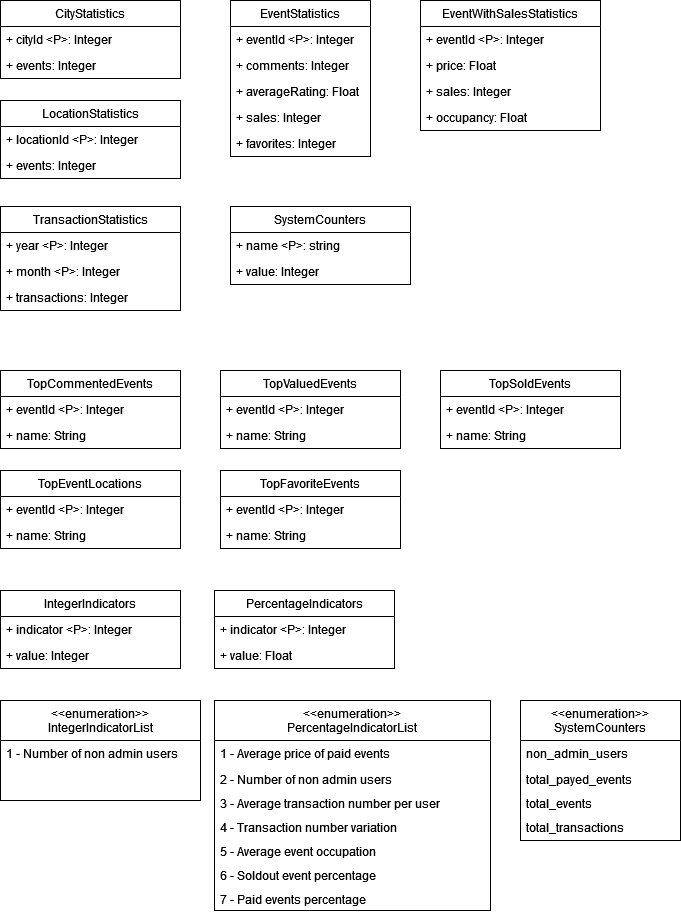

The diagram above was exported from draw.io. Its source (the exported page's mxGraphModel, read from the mxfile embedded in the PNG):
<mxGraphModel dx="2074" dy="1142" grid="1" gridSize="10" guides="1" tooltips="1" connect="1" arrows="1" fold="1" page="1" pageScale="1" pageWidth="827" pageHeight="1169" math="0" shadow="0">
  <root>
    <mxCell id="0" />
    <mxCell id="1" parent="0" />
    <mxCell id="F1hBgyZRCNYkHsS2Qec8-5" value="EventStatistics" style="swimlane;fontStyle=0;childLayout=stackLayout;horizontal=1;startSize=26;fillColor=none;horizontalStack=0;resizeParent=1;resizeParentMax=0;resizeLast=0;collapsible=1;marginBottom=0;whiteSpace=wrap;html=1;" parent="1" vertex="1">
      <mxGeometry x="340" y="340" width="140" height="156" as="geometry" />
    </mxCell>
    <mxCell id="F1hBgyZRCNYkHsS2Qec8-6" value="+ eventId &amp;lt;P&amp;gt;: Integer" style="text;strokeColor=none;fillColor=none;align=left;verticalAlign=top;spacingLeft=4;spacingRight=4;overflow=hidden;rotatable=0;points=[[0,0.5],[1,0.5]];portConstraint=eastwest;whiteSpace=wrap;html=1;" parent="F1hBgyZRCNYkHsS2Qec8-5" vertex="1">
      <mxGeometry y="26" width="140" height="26" as="geometry" />
    </mxCell>
    <mxCell id="F1hBgyZRCNYkHsS2Qec8-7" value="+ comments: Integer" style="text;strokeColor=none;fillColor=none;align=left;verticalAlign=top;spacingLeft=4;spacingRight=4;overflow=hidden;rotatable=0;points=[[0,0.5],[1,0.5]];portConstraint=eastwest;whiteSpace=wrap;html=1;" parent="F1hBgyZRCNYkHsS2Qec8-5" vertex="1">
      <mxGeometry y="52" width="140" height="26" as="geometry" />
    </mxCell>
    <mxCell id="F1hBgyZRCNYkHsS2Qec8-8" value="+ averageRating: Float" style="text;strokeColor=none;fillColor=none;align=left;verticalAlign=top;spacingLeft=4;spacingRight=4;overflow=hidden;rotatable=0;points=[[0,0.5],[1,0.5]];portConstraint=eastwest;whiteSpace=wrap;html=1;" parent="F1hBgyZRCNYkHsS2Qec8-5" vertex="1">
      <mxGeometry y="78" width="140" height="26" as="geometry" />
    </mxCell>
    <mxCell id="F1hBgyZRCNYkHsS2Qec8-9" value="+ sales: Integer" style="text;strokeColor=none;fillColor=none;align=left;verticalAlign=top;spacingLeft=4;spacingRight=4;overflow=hidden;rotatable=0;points=[[0,0.5],[1,0.5]];portConstraint=eastwest;whiteSpace=wrap;html=1;" parent="F1hBgyZRCNYkHsS2Qec8-5" vertex="1">
      <mxGeometry y="104" width="140" height="26" as="geometry" />
    </mxCell>
    <mxCell id="F1hBgyZRCNYkHsS2Qec8-10" value="+ favorites: Integer" style="text;strokeColor=none;fillColor=none;align=left;verticalAlign=top;spacingLeft=4;spacingRight=4;overflow=hidden;rotatable=0;points=[[0,0.5],[1,0.5]];portConstraint=eastwest;whiteSpace=wrap;html=1;" parent="F1hBgyZRCNYkHsS2Qec8-5" vertex="1">
      <mxGeometry y="130" width="140" height="26" as="geometry" />
    </mxCell>
    <mxCell id="F1hBgyZRCNYkHsS2Qec8-11" value="EventWithSalesStatistics" style="swimlane;fontStyle=0;childLayout=stackLayout;horizontal=1;startSize=26;fillColor=none;horizontalStack=0;resizeParent=1;resizeParentMax=0;resizeLast=0;collapsible=1;marginBottom=0;whiteSpace=wrap;html=1;" parent="1" vertex="1">
      <mxGeometry x="530" y="340" width="180" height="130" as="geometry" />
    </mxCell>
    <mxCell id="F1hBgyZRCNYkHsS2Qec8-12" value="+ eventId &amp;lt;P&amp;gt;: Integer" style="text;strokeColor=none;fillColor=none;align=left;verticalAlign=top;spacingLeft=4;spacingRight=4;overflow=hidden;rotatable=0;points=[[0,0.5],[1,0.5]];portConstraint=eastwest;whiteSpace=wrap;html=1;" parent="F1hBgyZRCNYkHsS2Qec8-11" vertex="1">
      <mxGeometry y="26" width="180" height="26" as="geometry" />
    </mxCell>
    <mxCell id="F1hBgyZRCNYkHsS2Qec8-13" value="+ price: Float" style="text;strokeColor=none;fillColor=none;align=left;verticalAlign=top;spacingLeft=4;spacingRight=4;overflow=hidden;rotatable=0;points=[[0,0.5],[1,0.5]];portConstraint=eastwest;whiteSpace=wrap;html=1;" parent="F1hBgyZRCNYkHsS2Qec8-11" vertex="1">
      <mxGeometry y="52" width="180" height="26" as="geometry" />
    </mxCell>
    <mxCell id="F1hBgyZRCNYkHsS2Qec8-14" value="+ sales: Integer" style="text;strokeColor=none;fillColor=none;align=left;verticalAlign=top;spacingLeft=4;spacingRight=4;overflow=hidden;rotatable=0;points=[[0,0.5],[1,0.5]];portConstraint=eastwest;whiteSpace=wrap;html=1;" parent="F1hBgyZRCNYkHsS2Qec8-11" vertex="1">
      <mxGeometry y="78" width="180" height="26" as="geometry" />
    </mxCell>
    <mxCell id="F1hBgyZRCNYkHsS2Qec8-15" value="+ occupancy: Float" style="text;strokeColor=none;fillColor=none;align=left;verticalAlign=top;spacingLeft=4;spacingRight=4;overflow=hidden;rotatable=0;points=[[0,0.5],[1,0.5]];portConstraint=eastwest;whiteSpace=wrap;html=1;" parent="F1hBgyZRCNYkHsS2Qec8-11" vertex="1">
      <mxGeometry y="104" width="180" height="26" as="geometry" />
    </mxCell>
    <mxCell id="F1hBgyZRCNYkHsS2Qec8-17" value="CityStatistics" style="swimlane;fontStyle=0;childLayout=stackLayout;horizontal=1;startSize=26;fillColor=none;horizontalStack=0;resizeParent=1;resizeParentMax=0;resizeLast=0;collapsible=1;marginBottom=0;whiteSpace=wrap;html=1;" parent="1" vertex="1">
      <mxGeometry x="110" y="340" width="180" height="78" as="geometry" />
    </mxCell>
    <mxCell id="F1hBgyZRCNYkHsS2Qec8-18" value="+ cityId &amp;lt;P&amp;gt;: Integer" style="text;strokeColor=none;fillColor=none;align=left;verticalAlign=top;spacingLeft=4;spacingRight=4;overflow=hidden;rotatable=0;points=[[0,0.5],[1,0.5]];portConstraint=eastwest;whiteSpace=wrap;html=1;" parent="F1hBgyZRCNYkHsS2Qec8-17" vertex="1">
      <mxGeometry y="26" width="180" height="26" as="geometry" />
    </mxCell>
    <mxCell id="F1hBgyZRCNYkHsS2Qec8-19" value="+ events: Integer" style="text;strokeColor=none;fillColor=none;align=left;verticalAlign=top;spacingLeft=4;spacingRight=4;overflow=hidden;rotatable=0;points=[[0,0.5],[1,0.5]];portConstraint=eastwest;whiteSpace=wrap;html=1;" parent="F1hBgyZRCNYkHsS2Qec8-17" vertex="1">
      <mxGeometry y="52" width="180" height="26" as="geometry" />
    </mxCell>
    <mxCell id="F1hBgyZRCNYkHsS2Qec8-22" value="LocationStatistics" style="swimlane;fontStyle=0;childLayout=stackLayout;horizontal=1;startSize=26;fillColor=none;horizontalStack=0;resizeParent=1;resizeParentMax=0;resizeLast=0;collapsible=1;marginBottom=0;whiteSpace=wrap;html=1;" parent="1" vertex="1">
      <mxGeometry x="110" y="440" width="180" height="78" as="geometry" />
    </mxCell>
    <mxCell id="F1hBgyZRCNYkHsS2Qec8-23" value="+ locationId &amp;lt;P&amp;gt;: Integer" style="text;strokeColor=none;fillColor=none;align=left;verticalAlign=top;spacingLeft=4;spacingRight=4;overflow=hidden;rotatable=0;points=[[0,0.5],[1,0.5]];portConstraint=eastwest;whiteSpace=wrap;html=1;" parent="F1hBgyZRCNYkHsS2Qec8-22" vertex="1">
      <mxGeometry y="26" width="180" height="26" as="geometry" />
    </mxCell>
    <mxCell id="F1hBgyZRCNYkHsS2Qec8-24" value="+ events: Integer" style="text;strokeColor=none;fillColor=none;align=left;verticalAlign=top;spacingLeft=4;spacingRight=4;overflow=hidden;rotatable=0;points=[[0,0.5],[1,0.5]];portConstraint=eastwest;whiteSpace=wrap;html=1;" parent="F1hBgyZRCNYkHsS2Qec8-22" vertex="1">
      <mxGeometry y="52" width="180" height="26" as="geometry" />
    </mxCell>
    <mxCell id="F1hBgyZRCNYkHsS2Qec8-25" value="TransactionStatistics" style="swimlane;fontStyle=0;childLayout=stackLayout;horizontal=1;startSize=26;fillColor=none;horizontalStack=0;resizeParent=1;resizeParentMax=0;resizeLast=0;collapsible=1;marginBottom=0;whiteSpace=wrap;html=1;" parent="1" vertex="1">
      <mxGeometry x="110" y="546" width="180" height="104" as="geometry" />
    </mxCell>
    <mxCell id="F1hBgyZRCNYkHsS2Qec8-26" value="+ year &amp;lt;P&amp;gt;: Integer" style="text;strokeColor=none;fillColor=none;align=left;verticalAlign=top;spacingLeft=4;spacingRight=4;overflow=hidden;rotatable=0;points=[[0,0.5],[1,0.5]];portConstraint=eastwest;whiteSpace=wrap;html=1;" parent="F1hBgyZRCNYkHsS2Qec8-25" vertex="1">
      <mxGeometry y="26" width="180" height="26" as="geometry" />
    </mxCell>
    <mxCell id="F1hBgyZRCNYkHsS2Qec8-27" value="+ month &amp;lt;P&amp;gt;: Integer" style="text;strokeColor=none;fillColor=none;align=left;verticalAlign=top;spacingLeft=4;spacingRight=4;overflow=hidden;rotatable=0;points=[[0,0.5],[1,0.5]];portConstraint=eastwest;whiteSpace=wrap;html=1;" parent="F1hBgyZRCNYkHsS2Qec8-25" vertex="1">
      <mxGeometry y="52" width="180" height="26" as="geometry" />
    </mxCell>
    <mxCell id="F1hBgyZRCNYkHsS2Qec8-28" value="+ transactions: Integer" style="text;strokeColor=none;fillColor=none;align=left;verticalAlign=top;spacingLeft=4;spacingRight=4;overflow=hidden;rotatable=0;points=[[0,0.5],[1,0.5]];portConstraint=eastwest;whiteSpace=wrap;html=1;" parent="F1hBgyZRCNYkHsS2Qec8-25" vertex="1">
      <mxGeometry y="78" width="180" height="26" as="geometry" />
    </mxCell>
    <mxCell id="F1hBgyZRCNYkHsS2Qec8-29" value="SystemCounters" style="swimlane;fontStyle=0;childLayout=stackLayout;horizontal=1;startSize=26;fillColor=none;horizontalStack=0;resizeParent=1;resizeParentMax=0;resizeLast=0;collapsible=1;marginBottom=0;whiteSpace=wrap;html=1;" parent="1" vertex="1">
      <mxGeometry x="340" y="546" width="180" height="78" as="geometry" />
    </mxCell>
    <mxCell id="F1hBgyZRCNYkHsS2Qec8-30" value="+ name &amp;lt;P&amp;gt;: string" style="text;strokeColor=none;fillColor=none;align=left;verticalAlign=top;spacingLeft=4;spacingRight=4;overflow=hidden;rotatable=0;points=[[0,0.5],[1,0.5]];portConstraint=eastwest;whiteSpace=wrap;html=1;" parent="F1hBgyZRCNYkHsS2Qec8-29" vertex="1">
      <mxGeometry y="26" width="180" height="26" as="geometry" />
    </mxCell>
    <mxCell id="F1hBgyZRCNYkHsS2Qec8-31" value="+ value: Integer" style="text;strokeColor=none;fillColor=none;align=left;verticalAlign=top;spacingLeft=4;spacingRight=4;overflow=hidden;rotatable=0;points=[[0,0.5],[1,0.5]];portConstraint=eastwest;whiteSpace=wrap;html=1;" parent="F1hBgyZRCNYkHsS2Qec8-29" vertex="1">
      <mxGeometry y="52" width="180" height="26" as="geometry" />
    </mxCell>
    <mxCell id="F1hBgyZRCNYkHsS2Qec8-33" value="TopCommentedEvents" style="swimlane;fontStyle=0;childLayout=stackLayout;horizontal=1;startSize=26;fillColor=none;horizontalStack=0;resizeParent=1;resizeParentMax=0;resizeLast=0;collapsible=1;marginBottom=0;whiteSpace=wrap;html=1;" parent="1" vertex="1">
      <mxGeometry x="110" y="710" width="180" height="78" as="geometry" />
    </mxCell>
    <mxCell id="F1hBgyZRCNYkHsS2Qec8-34" value="+ eventId  &amp;lt;P&amp;gt;: Integer" style="text;strokeColor=none;fillColor=none;align=left;verticalAlign=top;spacingLeft=4;spacingRight=4;overflow=hidden;rotatable=0;points=[[0,0.5],[1,0.5]];portConstraint=eastwest;whiteSpace=wrap;html=1;" parent="F1hBgyZRCNYkHsS2Qec8-33" vertex="1">
      <mxGeometry y="26" width="180" height="26" as="geometry" />
    </mxCell>
    <mxCell id="F1hBgyZRCNYkHsS2Qec8-35" value="+ name: String" style="text;strokeColor=none;fillColor=none;align=left;verticalAlign=top;spacingLeft=4;spacingRight=4;overflow=hidden;rotatable=0;points=[[0,0.5],[1,0.5]];portConstraint=eastwest;whiteSpace=wrap;html=1;" parent="F1hBgyZRCNYkHsS2Qec8-33" vertex="1">
      <mxGeometry y="52" width="180" height="26" as="geometry" />
    </mxCell>
    <mxCell id="F1hBgyZRCNYkHsS2Qec8-37" value="TopValuedEvents" style="swimlane;fontStyle=0;childLayout=stackLayout;horizontal=1;startSize=26;fillColor=none;horizontalStack=0;resizeParent=1;resizeParentMax=0;resizeLast=0;collapsible=1;marginBottom=0;whiteSpace=wrap;html=1;" parent="1" vertex="1">
      <mxGeometry x="330" y="710" width="180" height="78" as="geometry" />
    </mxCell>
    <mxCell id="F1hBgyZRCNYkHsS2Qec8-38" value="+ eventId  &amp;lt;P&amp;gt;: Integer" style="text;strokeColor=none;fillColor=none;align=left;verticalAlign=top;spacingLeft=4;spacingRight=4;overflow=hidden;rotatable=0;points=[[0,0.5],[1,0.5]];portConstraint=eastwest;whiteSpace=wrap;html=1;" parent="F1hBgyZRCNYkHsS2Qec8-37" vertex="1">
      <mxGeometry y="26" width="180" height="26" as="geometry" />
    </mxCell>
    <mxCell id="F1hBgyZRCNYkHsS2Qec8-39" value="+ name: String" style="text;strokeColor=none;fillColor=none;align=left;verticalAlign=top;spacingLeft=4;spacingRight=4;overflow=hidden;rotatable=0;points=[[0,0.5],[1,0.5]];portConstraint=eastwest;whiteSpace=wrap;html=1;" parent="F1hBgyZRCNYkHsS2Qec8-37" vertex="1">
      <mxGeometry y="52" width="180" height="26" as="geometry" />
    </mxCell>
    <mxCell id="F1hBgyZRCNYkHsS2Qec8-40" value="TopSoldEvents" style="swimlane;fontStyle=0;childLayout=stackLayout;horizontal=1;startSize=26;fillColor=none;horizontalStack=0;resizeParent=1;resizeParentMax=0;resizeLast=0;collapsible=1;marginBottom=0;whiteSpace=wrap;html=1;" parent="1" vertex="1">
      <mxGeometry x="550" y="710" width="180" height="78" as="geometry" />
    </mxCell>
    <mxCell id="F1hBgyZRCNYkHsS2Qec8-41" value="+ eventId  &amp;lt;P&amp;gt;: Integer" style="text;strokeColor=none;fillColor=none;align=left;verticalAlign=top;spacingLeft=4;spacingRight=4;overflow=hidden;rotatable=0;points=[[0,0.5],[1,0.5]];portConstraint=eastwest;whiteSpace=wrap;html=1;" parent="F1hBgyZRCNYkHsS2Qec8-40" vertex="1">
      <mxGeometry y="26" width="180" height="26" as="geometry" />
    </mxCell>
    <mxCell id="F1hBgyZRCNYkHsS2Qec8-42" value="+ name: String" style="text;strokeColor=none;fillColor=none;align=left;verticalAlign=top;spacingLeft=4;spacingRight=4;overflow=hidden;rotatable=0;points=[[0,0.5],[1,0.5]];portConstraint=eastwest;whiteSpace=wrap;html=1;" parent="F1hBgyZRCNYkHsS2Qec8-40" vertex="1">
      <mxGeometry y="52" width="180" height="26" as="geometry" />
    </mxCell>
    <mxCell id="F1hBgyZRCNYkHsS2Qec8-43" value="TopEventLocations" style="swimlane;fontStyle=0;childLayout=stackLayout;horizontal=1;startSize=26;fillColor=none;horizontalStack=0;resizeParent=1;resizeParentMax=0;resizeLast=0;collapsible=1;marginBottom=0;whiteSpace=wrap;html=1;" parent="1" vertex="1">
      <mxGeometry x="110" y="810" width="180" height="78" as="geometry" />
    </mxCell>
    <mxCell id="F1hBgyZRCNYkHsS2Qec8-44" value="+ eventId  &amp;lt;P&amp;gt;: Integer" style="text;strokeColor=none;fillColor=none;align=left;verticalAlign=top;spacingLeft=4;spacingRight=4;overflow=hidden;rotatable=0;points=[[0,0.5],[1,0.5]];portConstraint=eastwest;whiteSpace=wrap;html=1;" parent="F1hBgyZRCNYkHsS2Qec8-43" vertex="1">
      <mxGeometry y="26" width="180" height="26" as="geometry" />
    </mxCell>
    <mxCell id="F1hBgyZRCNYkHsS2Qec8-45" value="+ name: String" style="text;strokeColor=none;fillColor=none;align=left;verticalAlign=top;spacingLeft=4;spacingRight=4;overflow=hidden;rotatable=0;points=[[0,0.5],[1,0.5]];portConstraint=eastwest;whiteSpace=wrap;html=1;" parent="F1hBgyZRCNYkHsS2Qec8-43" vertex="1">
      <mxGeometry y="52" width="180" height="26" as="geometry" />
    </mxCell>
    <mxCell id="F1hBgyZRCNYkHsS2Qec8-46" value="TopFavoriteEvents" style="swimlane;fontStyle=0;childLayout=stackLayout;horizontal=1;startSize=26;fillColor=none;horizontalStack=0;resizeParent=1;resizeParentMax=0;resizeLast=0;collapsible=1;marginBottom=0;whiteSpace=wrap;html=1;" parent="1" vertex="1">
      <mxGeometry x="330" y="810" width="180" height="78" as="geometry" />
    </mxCell>
    <mxCell id="F1hBgyZRCNYkHsS2Qec8-47" value="+ eventId  &amp;lt;P&amp;gt;: Integer" style="text;strokeColor=none;fillColor=none;align=left;verticalAlign=top;spacingLeft=4;spacingRight=4;overflow=hidden;rotatable=0;points=[[0,0.5],[1,0.5]];portConstraint=eastwest;whiteSpace=wrap;html=1;" parent="F1hBgyZRCNYkHsS2Qec8-46" vertex="1">
      <mxGeometry y="26" width="180" height="26" as="geometry" />
    </mxCell>
    <mxCell id="F1hBgyZRCNYkHsS2Qec8-48" value="+ name: String" style="text;strokeColor=none;fillColor=none;align=left;verticalAlign=top;spacingLeft=4;spacingRight=4;overflow=hidden;rotatable=0;points=[[0,0.5],[1,0.5]];portConstraint=eastwest;whiteSpace=wrap;html=1;" parent="F1hBgyZRCNYkHsS2Qec8-46" vertex="1">
      <mxGeometry y="52" width="180" height="26" as="geometry" />
    </mxCell>
    <mxCell id="F1hBgyZRCNYkHsS2Qec8-49" value="&lt;div&gt;IntegerIndicators&lt;/div&gt;" style="swimlane;fontStyle=0;childLayout=stackLayout;horizontal=1;startSize=26;fillColor=none;horizontalStack=0;resizeParent=1;resizeParentMax=0;resizeLast=0;collapsible=1;marginBottom=0;whiteSpace=wrap;html=1;" parent="1" vertex="1">
      <mxGeometry x="110" y="930" width="180" height="78" as="geometry" />
    </mxCell>
    <mxCell id="F1hBgyZRCNYkHsS2Qec8-50" value="+ indicator &amp;lt;P&amp;gt;: Integer" style="text;strokeColor=none;fillColor=none;align=left;verticalAlign=top;spacingLeft=4;spacingRight=4;overflow=hidden;rotatable=0;points=[[0,0.5],[1,0.5]];portConstraint=eastwest;whiteSpace=wrap;html=1;" parent="F1hBgyZRCNYkHsS2Qec8-49" vertex="1">
      <mxGeometry y="26" width="180" height="26" as="geometry" />
    </mxCell>
    <mxCell id="F1hBgyZRCNYkHsS2Qec8-51" value="+ value: Integer" style="text;strokeColor=none;fillColor=none;align=left;verticalAlign=top;spacingLeft=4;spacingRight=4;overflow=hidden;rotatable=0;points=[[0,0.5],[1,0.5]];portConstraint=eastwest;whiteSpace=wrap;html=1;" parent="F1hBgyZRCNYkHsS2Qec8-49" vertex="1">
      <mxGeometry y="52" width="180" height="26" as="geometry" />
    </mxCell>
    <mxCell id="F1hBgyZRCNYkHsS2Qec8-55" value="&lt;div&gt;PercentageIndicators&lt;/div&gt;" style="swimlane;fontStyle=0;childLayout=stackLayout;horizontal=1;startSize=26;fillColor=none;horizontalStack=0;resizeParent=1;resizeParentMax=0;resizeLast=0;collapsible=1;marginBottom=0;whiteSpace=wrap;html=1;" parent="1" vertex="1">
      <mxGeometry x="324" y="930" width="180" height="78" as="geometry" />
    </mxCell>
    <mxCell id="F1hBgyZRCNYkHsS2Qec8-56" value="+ indicator &amp;lt;P&amp;gt;: Integer" style="text;strokeColor=none;fillColor=none;align=left;verticalAlign=top;spacingLeft=4;spacingRight=4;overflow=hidden;rotatable=0;points=[[0,0.5],[1,0.5]];portConstraint=eastwest;whiteSpace=wrap;html=1;" parent="F1hBgyZRCNYkHsS2Qec8-55" vertex="1">
      <mxGeometry y="26" width="180" height="26" as="geometry" />
    </mxCell>
    <mxCell id="F1hBgyZRCNYkHsS2Qec8-57" value="+ value: Float" style="text;strokeColor=none;fillColor=none;align=left;verticalAlign=top;spacingLeft=4;spacingRight=4;overflow=hidden;rotatable=0;points=[[0,0.5],[1,0.5]];portConstraint=eastwest;whiteSpace=wrap;html=1;" parent="F1hBgyZRCNYkHsS2Qec8-55" vertex="1">
      <mxGeometry y="52" width="180" height="26" as="geometry" />
    </mxCell>
    <mxCell id="F1hBgyZRCNYkHsS2Qec8-64" value="&lt;&lt;enumeration&gt;&gt;&#10;IntegerIndicatorList&#10;" style="swimlane;fontStyle=0;align=center;verticalAlign=top;childLayout=stackLayout;horizontal=1;startSize=40;horizontalStack=0;resizeParent=1;resizeLast=0;collapsible=1;marginBottom=0;rounded=0;shadow=0;strokeWidth=1;" parent="1" vertex="1">
      <mxGeometry x="110" y="1040" width="200" height="100" as="geometry">
        <mxRectangle x="348" y="-320" width="160" height="26" as="alternateBounds" />
      </mxGeometry>
    </mxCell>
    <mxCell id="F1hBgyZRCNYkHsS2Qec8-66" value="1 - Number of non admin users " style="text;align=left;verticalAlign=top;spacingLeft=4;spacingRight=4;overflow=hidden;rotatable=0;points=[[0,0.5],[1,0.5]];portConstraint=eastwest;rounded=0;shadow=0;html=0;" parent="F1hBgyZRCNYkHsS2Qec8-64" vertex="1">
      <mxGeometry y="40" width="200" height="24" as="geometry" />
    </mxCell>
    <mxCell id="F1hBgyZRCNYkHsS2Qec8-70" value="&lt;&lt;enumeration&gt;&gt;&#10;PercentageIndicatorList&#10;" style="swimlane;fontStyle=0;align=center;verticalAlign=top;childLayout=stackLayout;horizontal=1;startSize=40;horizontalStack=0;resizeParent=1;resizeLast=0;collapsible=1;marginBottom=0;rounded=0;shadow=0;strokeWidth=1;" parent="1" vertex="1">
      <mxGeometry x="324" y="1040" width="276" height="210" as="geometry">
        <mxRectangle x="348" y="-320" width="160" height="26" as="alternateBounds" />
      </mxGeometry>
    </mxCell>
    <mxCell id="F1hBgyZRCNYkHsS2Qec8-71" value="1 - Average price of paid events" style="text;align=left;verticalAlign=top;spacingLeft=4;spacingRight=4;overflow=hidden;rotatable=0;points=[[0,0.5],[1,0.5]];portConstraint=eastwest;" parent="F1hBgyZRCNYkHsS2Qec8-70" vertex="1">
      <mxGeometry y="40" width="276" height="26" as="geometry" />
    </mxCell>
    <mxCell id="F1hBgyZRCNYkHsS2Qec8-72" value="2 - Number of non admin users " style="text;align=left;verticalAlign=top;spacingLeft=4;spacingRight=4;overflow=hidden;rotatable=0;points=[[0,0.5],[1,0.5]];portConstraint=eastwest;rounded=0;shadow=0;html=0;" parent="F1hBgyZRCNYkHsS2Qec8-70" vertex="1">
      <mxGeometry y="66" width="276" height="24" as="geometry" />
    </mxCell>
    <mxCell id="F1hBgyZRCNYkHsS2Qec8-74" value="3 - Average transaction number per user " style="text;align=left;verticalAlign=top;spacingLeft=4;spacingRight=4;overflow=hidden;rotatable=0;points=[[0,0.5],[1,0.5]];portConstraint=eastwest;rounded=0;shadow=0;html=0;" parent="F1hBgyZRCNYkHsS2Qec8-70" vertex="1">
      <mxGeometry y="90" width="276" height="24" as="geometry" />
    </mxCell>
    <mxCell id="F1hBgyZRCNYkHsS2Qec8-73" value="4 - Transaction number variation " style="text;align=left;verticalAlign=top;spacingLeft=4;spacingRight=4;overflow=hidden;rotatable=0;points=[[0,0.5],[1,0.5]];portConstraint=eastwest;rounded=0;shadow=0;html=0;" parent="F1hBgyZRCNYkHsS2Qec8-70" vertex="1">
      <mxGeometry y="114" width="276" height="24" as="geometry" />
    </mxCell>
    <mxCell id="F1hBgyZRCNYkHsS2Qec8-76" value="5 - Average event occupation " style="text;align=left;verticalAlign=top;spacingLeft=4;spacingRight=4;overflow=hidden;rotatable=0;points=[[0,0.5],[1,0.5]];portConstraint=eastwest;rounded=0;shadow=0;html=0;" parent="F1hBgyZRCNYkHsS2Qec8-70" vertex="1">
      <mxGeometry y="138" width="276" height="24" as="geometry" />
    </mxCell>
    <mxCell id="F1hBgyZRCNYkHsS2Qec8-75" value="6 - Soldout event percentage" style="text;align=left;verticalAlign=top;spacingLeft=4;spacingRight=4;overflow=hidden;rotatable=0;points=[[0,0.5],[1,0.5]];portConstraint=eastwest;rounded=0;shadow=0;html=0;" parent="F1hBgyZRCNYkHsS2Qec8-70" vertex="1">
      <mxGeometry y="162" width="276" height="24" as="geometry" />
    </mxCell>
    <mxCell id="F1hBgyZRCNYkHsS2Qec8-77" value="7 - Paid events percentage" style="text;align=left;verticalAlign=top;spacingLeft=4;spacingRight=4;overflow=hidden;rotatable=0;points=[[0,0.5],[1,0.5]];portConstraint=eastwest;rounded=0;shadow=0;html=0;" parent="F1hBgyZRCNYkHsS2Qec8-70" vertex="1">
      <mxGeometry y="186" width="276" height="24" as="geometry" />
    </mxCell>
    <mxCell id="F1hBgyZRCNYkHsS2Qec8-78" value="&lt;&lt;enumeration&gt;&gt;&#10;SystemCounters&#10;" style="swimlane;fontStyle=0;align=center;verticalAlign=top;childLayout=stackLayout;horizontal=1;startSize=40;horizontalStack=0;resizeParent=1;resizeLast=0;collapsible=1;marginBottom=0;rounded=0;shadow=0;strokeWidth=1;" parent="1" vertex="1">
      <mxGeometry x="630" y="1040" width="160" height="140" as="geometry">
        <mxRectangle x="348" y="-320" width="160" height="26" as="alternateBounds" />
      </mxGeometry>
    </mxCell>
    <mxCell id="F1hBgyZRCNYkHsS2Qec8-79" value="non_admin_users" style="text;align=left;verticalAlign=top;spacingLeft=4;spacingRight=4;overflow=hidden;rotatable=0;points=[[0,0.5],[1,0.5]];portConstraint=eastwest;" parent="F1hBgyZRCNYkHsS2Qec8-78" vertex="1">
      <mxGeometry y="40" width="160" height="26" as="geometry" />
    </mxCell>
    <mxCell id="F1hBgyZRCNYkHsS2Qec8-80" value="total_payed_events" style="text;align=left;verticalAlign=top;spacingLeft=4;spacingRight=4;overflow=hidden;rotatable=0;points=[[0,0.5],[1,0.5]];portConstraint=eastwest;rounded=0;shadow=0;html=0;" parent="F1hBgyZRCNYkHsS2Qec8-78" vertex="1">
      <mxGeometry y="66" width="160" height="24" as="geometry" />
    </mxCell>
    <mxCell id="F1hBgyZRCNYkHsS2Qec8-81" value="total_events" style="text;align=left;verticalAlign=top;spacingLeft=4;spacingRight=4;overflow=hidden;rotatable=0;points=[[0,0.5],[1,0.5]];portConstraint=eastwest;rounded=0;shadow=0;html=0;" parent="F1hBgyZRCNYkHsS2Qec8-78" vertex="1">
      <mxGeometry y="90" width="160" height="24" as="geometry" />
    </mxCell>
    <mxCell id="F1hBgyZRCNYkHsS2Qec8-82" value="total_transactions" style="text;align=left;verticalAlign=top;spacingLeft=4;spacingRight=4;overflow=hidden;rotatable=0;points=[[0,0.5],[1,0.5]];portConstraint=eastwest;rounded=0;shadow=0;html=0;" parent="F1hBgyZRCNYkHsS2Qec8-78" vertex="1">
      <mxGeometry y="114" width="160" height="24" as="geometry" />
    </mxCell>
  </root>
</mxGraphModel>